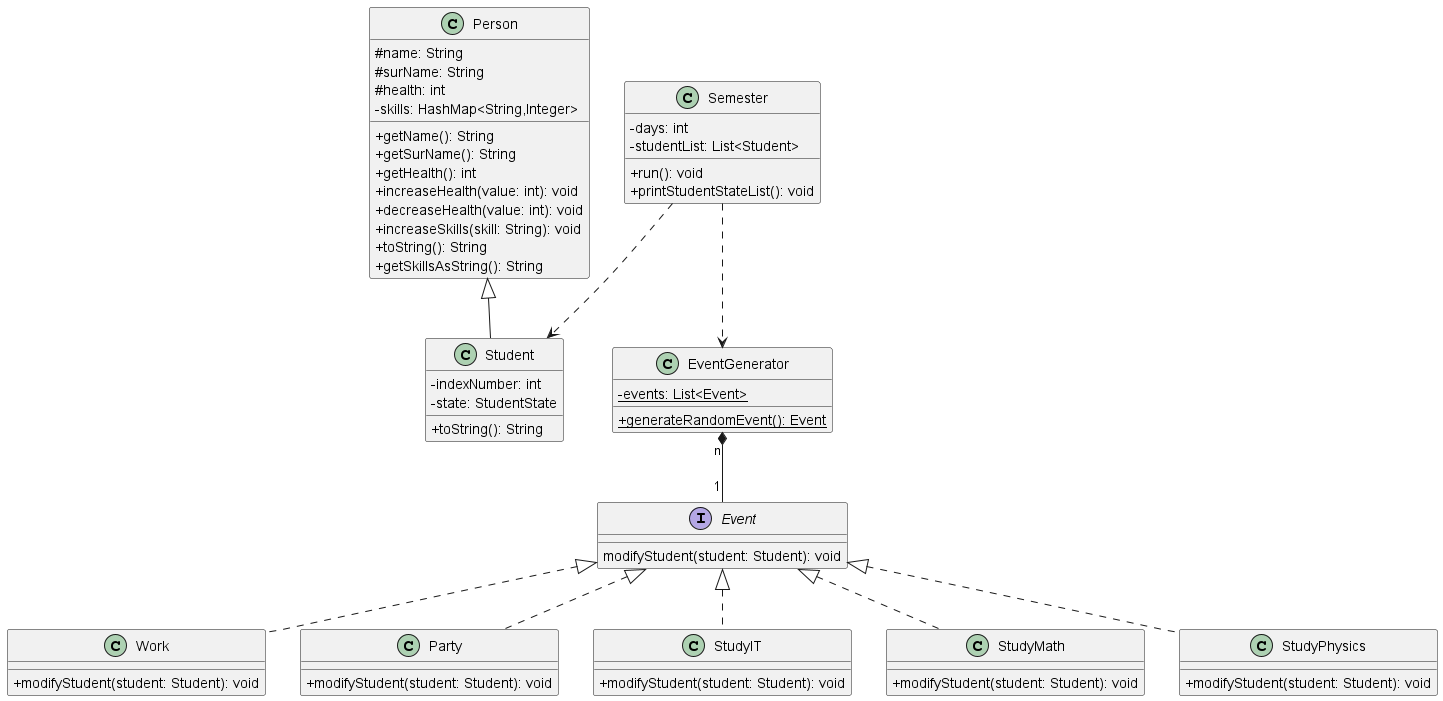

The diagram above was rendered by PlantUML. Its source (embedded in the PNG):
@startuml
skinparam classAttributeIconSize 0

' //www.plantuml.com/plantuml/dpng/hLB1QXin4BthAmRdKBUkGtir8II7qXYQOBg5dfNLn2kyqfgPaSas-D-xahPAR49Jg2zh-StJUqzFkcBH9C6rYZVMRpLf1tMhcQz5oDu7mMNT-Sh-GlYaL9f0XGvPaE19pS7edXTWlGnhbc3GopVBie3ulQWoSgbcGC5FtozWrrap_DlIi6MSLg858xtCzqeLa_FpInY9X-2NtG1zHO-afIDLqcKkuAEWDmmh9EvyocgzmSUxuEwHIkJelO2NIOPqqbL2rgzZeBnI-s9G1C_0QuU5SGOSwEuGQL2tqXIpZMrRNi2DvkPMRoyoxUFI2wwHOabhbAZmx9knAj1hy4rIZsZKdmtVcb0pZlXEjm7JxBbtWszHYagLqavJw3--XNLSKScKTrtpQmMM2W-kBh-ZftWJjju3nXcFxoSHOp5blCwxyBlsfdDf7atI8dfOBqWFkiOC3TgkC_QX7szuolctNFcB9tUKQk8dy64-XyddoIZ_xYXu71NApuusy7VAIfFqRt1Yh7xv0yQgignrsnPTxAMSQWR_VAuibCrFe5GYdaphLajpEhLLqxEj-Jy5hz2RuDhV

class Semester {
- days: int
- studentList: List<Student>
+ run(): void
+ printStudentStateList(): void
}

Semester ..> Student
Semester ..> EventGenerator


class Student extends Person {
- indexNumber: int
- state: StudentState
+ toString(): String
}


class Person {
# name: String
# surName: String
# health: int
- skills: HashMap<String,Integer>
+ getName(): String
+ getSurName(): String
+ getHealth(): int
+ increaseHealth(value: int): void
+ decreaseHealth(value: int): void
+ increaseSkills(skill: String): void
+ toString(): String
+ getSkillsAsString(): String
}




class EventGenerator {
- {static} events: List<Event>
+ {static} generateRandomEvent(): Event
}

interface Event {
modifyStudent(student: Student): void
}

EventGenerator "n" *-- "1" Event
' EventGenerator "1" *-- "1" Work
' EventGenerator "1" *-- "1" Party
' EventGenerator "1" *-- "1" StudyIT

class Work implements Event {
+ modifyStudent(student: Student): void
}

class Party implements Event {
+ modifyStudent(student: Student): void
}

class StudyIT implements Event {
+ modifyStudent(student: Student): void
}

class StudyMath implements Event {
+ modifyStudent(student: Student): void
}

class StudyPhysics implements Event {
+ modifyStudent(student: Student): void
}

@enduml